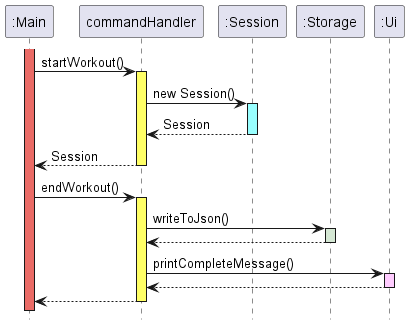

The diagram above was rendered by PlantUML. Its source (embedded in the PNG):
@startuml
!include style.puml
hide footbox

participant ":Main" as main

main++ MAIN_COLOUR
'create ":Parser" as commandHandler LOGIC_COLOUR
main -> commandHandler ++ LOGIC_COLOUR : startWorkout()
participant ":Session" as session
commandHandler -> session ++ DATA_COLOUR : new Session()
session --> commandHandler --  : Session
commandHandler --> main -- : Session

main -> commandHandler ++ LOGIC_COLOUR : endWorkout()
commandHandler -> ":Storage" ++ STORAGE_COLOUR : writeToJson()
":Storage" --> commandHandler
deactivate ":Storage"
participant ":Ui" as ui 
commandHandler -> ui ++ UI_COLOUR : printCompleteMessage()
ui --> commandHandler
deactivate ui
commandHandler --> main
deactivate commandHandler
@enduml